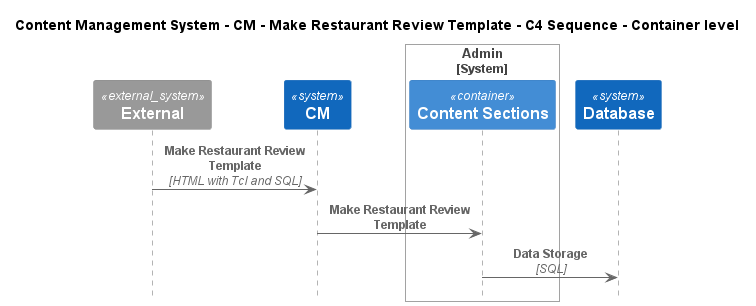

The diagram above was rendered by PlantUML. Its source (embedded in the PNG):
@startuml
!include ..\..\..\..\..\.c4s\C4_Sequence.puml

title Content Management System - CM - Make Restaurant Review Template - C4 Sequence - Container level

System_Ext(C4InterFlow.SoftwareSystems.ExternalSystem, "External", "")
System(ContentManagementSystem.SoftwareSystems.CM, "CM", "Content Management System is used to manage the process of creating, organizing, editing, and publishing digital content.")

System_Boundary(ContentManagementSystem.SoftwareSystems.Admin, "Admin")
    Container(ContentManagementSystem.SoftwareSystems.Admin.Containers.ContentSections, "Content Sections", "", "Content-Sections are primarily used for content classification, helping the CMS organize and manage different types of information, ensuring a clear structure for easy retrieval and display.")
Boundary_End()
System(ContentManagementSystem.SoftwareSystems.Database, "Database", "Stores user registration information, data, access logs, etc.")

Rel(C4InterFlow.SoftwareSystems.ExternalSystem, ContentManagementSystem.SoftwareSystems.CM, "Make Restaurant Review Template", "HTML with Tcl and SQL")
Rel(ContentManagementSystem.SoftwareSystems.CM, ContentManagementSystem.SoftwareSystems.Admin.Containers.ContentSections, "Make Restaurant Review Template")
Rel(ContentManagementSystem.SoftwareSystems.Admin.Containers.ContentSections, ContentManagementSystem.SoftwareSystems.Database, "Data Storage", "SQL")


@enduml